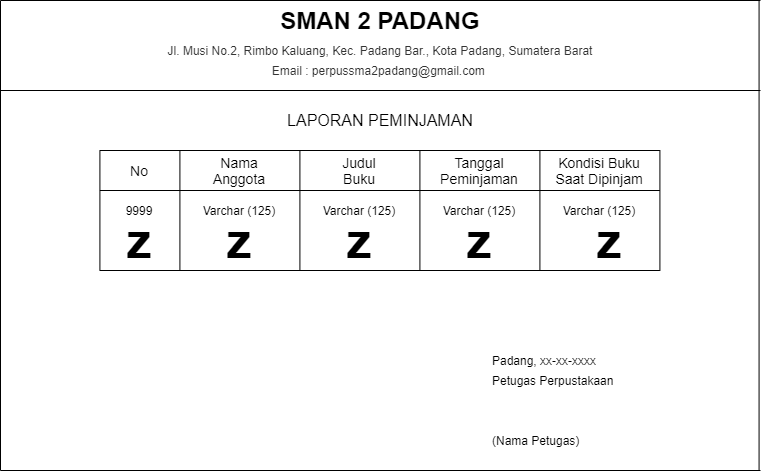

The diagram above was exported from draw.io. Its source (the exported page's mxGraphModel, read from the mxfile embedded in the PNG):
<mxGraphModel dx="904" dy="567" grid="1" gridSize="10" guides="1" tooltips="1" connect="1" arrows="1" fold="1" page="1" pageScale="1" pageWidth="827" pageHeight="1169" math="0" shadow="0">
  <root>
    <mxCell id="EoLYKGvzHzdH1n-_CZz_-0" />
    <mxCell id="EoLYKGvzHzdH1n-_CZz_-1" parent="EoLYKGvzHzdH1n-_CZz_-0" />
    <mxCell id="EoLYKGvzHzdH1n-_CZz_-2" value="" style="endArrow=none;html=1;" edge="1" parent="EoLYKGvzHzdH1n-_CZz_-1">
      <mxGeometry width="50" height="50" relative="1" as="geometry">
        <mxPoint x="139.41000000000008" y="279.9999999999999" as="sourcePoint" />
        <mxPoint x="139.41000000000008" y="159.99999999999977" as="targetPoint" />
      </mxGeometry>
    </mxCell>
    <mxCell id="EoLYKGvzHzdH1n-_CZz_-3" value="No" style="text;html=1;strokeColor=none;fillColor=none;align=center;verticalAlign=middle;whiteSpace=wrap;rounded=0;fontSize=14;" vertex="1" parent="EoLYKGvzHzdH1n-_CZz_-1">
      <mxGeometry x="159.41" y="170" width="40" height="20" as="geometry" />
    </mxCell>
    <mxCell id="EoLYKGvzHzdH1n-_CZz_-4" value="" style="endArrow=none;html=1;" edge="1" parent="EoLYKGvzHzdH1n-_CZz_-1">
      <mxGeometry width="50" height="50" relative="1" as="geometry">
        <mxPoint x="219.41000000000008" y="279.9999999999999" as="sourcePoint" />
        <mxPoint x="219.41000000000008" y="159.99999999999977" as="targetPoint" />
      </mxGeometry>
    </mxCell>
    <mxCell id="EoLYKGvzHzdH1n-_CZz_-5" value="" style="endArrow=none;html=1;" edge="1" parent="EoLYKGvzHzdH1n-_CZz_-1">
      <mxGeometry width="50" height="50" relative="1" as="geometry">
        <mxPoint x="339.40999999999985" y="279.9999999999999" as="sourcePoint" />
        <mxPoint x="339.40999999999985" y="159.99999999999977" as="targetPoint" />
      </mxGeometry>
    </mxCell>
    <mxCell id="EoLYKGvzHzdH1n-_CZz_-6" value="Nama Anggota" style="text;html=1;strokeColor=none;fillColor=none;align=center;verticalAlign=middle;whiteSpace=wrap;rounded=0;fontSize=14;" vertex="1" parent="EoLYKGvzHzdH1n-_CZz_-1">
      <mxGeometry x="259.40999999999997" y="170" width="40" height="20" as="geometry" />
    </mxCell>
    <mxCell id="EoLYKGvzHzdH1n-_CZz_-7" value="Judul Buku" style="text;html=1;strokeColor=none;fillColor=none;align=center;verticalAlign=middle;whiteSpace=wrap;rounded=0;fontSize=14;" vertex="1" parent="EoLYKGvzHzdH1n-_CZz_-1">
      <mxGeometry x="379.40999999999997" y="170" width="40" height="20" as="geometry" />
    </mxCell>
    <mxCell id="EoLYKGvzHzdH1n-_CZz_-8" value="Tanggal Peminjaman" style="text;html=1;strokeColor=none;fillColor=none;align=center;verticalAlign=middle;whiteSpace=wrap;rounded=0;fontSize=14;" vertex="1" parent="EoLYKGvzHzdH1n-_CZz_-1">
      <mxGeometry x="499.40999999999997" y="170" width="40" height="20" as="geometry" />
    </mxCell>
    <mxCell id="EoLYKGvzHzdH1n-_CZz_-9" value="" style="endArrow=none;html=1;" edge="1" parent="EoLYKGvzHzdH1n-_CZz_-1">
      <mxGeometry width="50" height="50" relative="1" as="geometry">
        <mxPoint x="459.40999999999985" y="279.9999999999999" as="sourcePoint" />
        <mxPoint x="459.40999999999985" y="159.99999999999977" as="targetPoint" />
      </mxGeometry>
    </mxCell>
    <mxCell id="EoLYKGvzHzdH1n-_CZz_-10" value="" style="endArrow=none;html=1;" edge="1" parent="EoLYKGvzHzdH1n-_CZz_-1">
      <mxGeometry width="50" height="50" relative="1" as="geometry">
        <mxPoint x="579.4099999999999" y="279.9999999999999" as="sourcePoint" />
        <mxPoint x="579.4099999999999" y="159.99999999999977" as="targetPoint" />
      </mxGeometry>
    </mxCell>
    <mxCell id="EoLYKGvzHzdH1n-_CZz_-11" value="" style="endArrow=none;html=1;fontSize=14;" edge="1" parent="EoLYKGvzHzdH1n-_CZz_-1">
      <mxGeometry width="50" height="50" relative="1" as="geometry">
        <mxPoint x="139.41000000000008" y="199.99999999999977" as="sourcePoint" />
        <mxPoint x="699.4099999999999" y="199.9999999999999" as="targetPoint" />
      </mxGeometry>
    </mxCell>
    <mxCell id="EoLYKGvzHzdH1n-_CZz_-12" value="" style="endArrow=none;html=1;fontSize=14;" edge="1" parent="EoLYKGvzHzdH1n-_CZz_-1">
      <mxGeometry width="50" height="50" relative="1" as="geometry">
        <mxPoint x="139.41000000000008" y="159.99999999999977" as="sourcePoint" />
        <mxPoint x="699.4099999999999" y="159.9999999999999" as="targetPoint" />
      </mxGeometry>
    </mxCell>
    <mxCell id="EoLYKGvzHzdH1n-_CZz_-13" value="" style="endArrow=none;html=1;fontSize=14;" edge="1" parent="EoLYKGvzHzdH1n-_CZz_-1">
      <mxGeometry width="50" height="50" relative="1" as="geometry">
        <mxPoint x="139.41000000000008" y="279.9999999999999" as="sourcePoint" />
        <mxPoint x="699.4099999999999" y="279.9999999999999" as="targetPoint" />
      </mxGeometry>
    </mxCell>
    <mxCell id="EoLYKGvzHzdH1n-_CZz_-14" value="&lt;font style=&quot;font-size: 16px&quot;&gt;LAPORAN PEMINJAMAN&lt;/font&gt;" style="text;html=1;strokeColor=none;fillColor=none;align=center;verticalAlign=middle;whiteSpace=wrap;rounded=0;fontSize=14;" vertex="1" parent="EoLYKGvzHzdH1n-_CZz_-1">
      <mxGeometry x="40" y="120" width="760" height="20" as="geometry" />
    </mxCell>
    <mxCell id="EoLYKGvzHzdH1n-_CZz_-15" value="&lt;font style=&quot;font-size: 50px&quot;&gt;&lt;b&gt;z&lt;/b&gt;&lt;/font&gt;" style="text;html=1;strokeColor=none;fillColor=none;align=center;verticalAlign=middle;whiteSpace=wrap;rounded=0;fontSize=14;" vertex="1" parent="EoLYKGvzHzdH1n-_CZz_-1">
      <mxGeometry x="159.41" y="240" width="40" height="20" as="geometry" />
    </mxCell>
    <mxCell id="EoLYKGvzHzdH1n-_CZz_-16" value="&lt;font style=&quot;font-size: 50px&quot;&gt;&lt;b&gt;z&lt;/b&gt;&lt;/font&gt;" style="text;html=1;strokeColor=none;fillColor=none;align=center;verticalAlign=middle;whiteSpace=wrap;rounded=0;fontSize=14;" vertex="1" parent="EoLYKGvzHzdH1n-_CZz_-1">
      <mxGeometry x="259.40999999999997" y="240" width="40" height="20" as="geometry" />
    </mxCell>
    <mxCell id="EoLYKGvzHzdH1n-_CZz_-17" value="&lt;font style=&quot;font-size: 50px&quot;&gt;&lt;b&gt;z&lt;/b&gt;&lt;/font&gt;" style="text;html=1;strokeColor=none;fillColor=none;align=center;verticalAlign=middle;whiteSpace=wrap;rounded=0;fontSize=14;" vertex="1" parent="EoLYKGvzHzdH1n-_CZz_-1">
      <mxGeometry x="379.40999999999997" y="240" width="40" height="20" as="geometry" />
    </mxCell>
    <mxCell id="EoLYKGvzHzdH1n-_CZz_-18" value="&lt;font style=&quot;font-size: 50px&quot;&gt;&lt;b&gt;z&lt;/b&gt;&lt;/font&gt;" style="text;html=1;strokeColor=none;fillColor=none;align=center;verticalAlign=middle;whiteSpace=wrap;rounded=0;fontSize=14;" vertex="1" parent="EoLYKGvzHzdH1n-_CZz_-1">
      <mxGeometry x="499.40999999999997" y="240" width="40" height="20" as="geometry" />
    </mxCell>
    <mxCell id="EoLYKGvzHzdH1n-_CZz_-19" value="" style="endArrow=none;html=1;" edge="1" parent="EoLYKGvzHzdH1n-_CZz_-1">
      <mxGeometry width="50" height="50" relative="1" as="geometry">
        <mxPoint x="40" y="480" as="sourcePoint" />
        <mxPoint x="40" y="10" as="targetPoint" />
      </mxGeometry>
    </mxCell>
    <mxCell id="EoLYKGvzHzdH1n-_CZz_-20" value="" style="endArrow=none;html=1;" edge="1" parent="EoLYKGvzHzdH1n-_CZz_-1">
      <mxGeometry width="50" height="50" relative="1" as="geometry">
        <mxPoint x="799.9999999999998" y="480" as="sourcePoint" />
        <mxPoint x="40" y="480" as="targetPoint" />
      </mxGeometry>
    </mxCell>
    <mxCell id="EoLYKGvzHzdH1n-_CZz_-21" value="" style="endArrow=none;html=1;" edge="1" parent="EoLYKGvzHzdH1n-_CZz_-1">
      <mxGeometry width="50" height="50" relative="1" as="geometry">
        <mxPoint x="799.9999999999998" y="10" as="sourcePoint" />
        <mxPoint x="40" y="10" as="targetPoint" />
      </mxGeometry>
    </mxCell>
    <mxCell id="EoLYKGvzHzdH1n-_CZz_-22" value="" style="endArrow=none;html=1;" edge="1" parent="EoLYKGvzHzdH1n-_CZz_-1">
      <mxGeometry width="50" height="50" relative="1" as="geometry">
        <mxPoint x="799.9999999999998" y="99.99999999999977" as="sourcePoint" />
        <mxPoint x="40" y="99.99999999999977" as="targetPoint" />
      </mxGeometry>
    </mxCell>
    <mxCell id="EoLYKGvzHzdH1n-_CZz_-23" value="9999" style="text;html=1;strokeColor=none;fillColor=none;align=center;verticalAlign=middle;whiteSpace=wrap;rounded=0;" vertex="1" parent="EoLYKGvzHzdH1n-_CZz_-1">
      <mxGeometry x="159.41" y="210" width="40" height="20" as="geometry" />
    </mxCell>
    <mxCell id="EoLYKGvzHzdH1n-_CZz_-24" value="Varchar (125)" style="text;html=1;strokeColor=none;fillColor=none;align=center;verticalAlign=middle;whiteSpace=wrap;rounded=0;" vertex="1" parent="EoLYKGvzHzdH1n-_CZz_-1">
      <mxGeometry x="229.41" y="210" width="100" height="20" as="geometry" />
    </mxCell>
    <mxCell id="EoLYKGvzHzdH1n-_CZz_-25" value="Kondisi Buku Saat Dipinjam" style="text;html=1;strokeColor=none;fillColor=none;align=center;verticalAlign=middle;whiteSpace=wrap;rounded=0;fontSize=14;" vertex="1" parent="EoLYKGvzHzdH1n-_CZz_-1">
      <mxGeometry x="589.41" y="170" width="100" height="20" as="geometry" />
    </mxCell>
    <mxCell id="EoLYKGvzHzdH1n-_CZz_-26" value="" style="endArrow=none;html=1;" edge="1" parent="EoLYKGvzHzdH1n-_CZz_-1">
      <mxGeometry width="50" height="50" relative="1" as="geometry">
        <mxPoint x="699.4099999999999" y="279.9999999999999" as="sourcePoint" />
        <mxPoint x="699.4099999999999" y="159.99999999999977" as="targetPoint" />
      </mxGeometry>
    </mxCell>
    <mxCell id="EoLYKGvzHzdH1n-_CZz_-27" value="&lt;font style=&quot;font-size: 50px&quot;&gt;&lt;b&gt;z&lt;/b&gt;&lt;/font&gt;" style="text;html=1;strokeColor=none;fillColor=none;align=center;verticalAlign=middle;whiteSpace=wrap;rounded=0;fontSize=14;" vertex="1" parent="EoLYKGvzHzdH1n-_CZz_-1">
      <mxGeometry x="629.41" y="240" width="40" height="20" as="geometry" />
    </mxCell>
    <mxCell id="EoLYKGvzHzdH1n-_CZz_-28" value="" style="endArrow=none;html=1;" edge="1" parent="EoLYKGvzHzdH1n-_CZz_-1">
      <mxGeometry width="50" height="50" relative="1" as="geometry">
        <mxPoint x="798.5700000000004" y="480" as="sourcePoint" />
        <mxPoint x="798.5700000000004" y="10" as="targetPoint" />
      </mxGeometry>
    </mxCell>
    <mxCell id="EoLYKGvzHzdH1n-_CZz_-30" value="&lt;font color=&quot;#333333&quot; face=&quot;Quicksand, sans-serif&quot;&gt;&lt;span style=&quot;font-weight: 400&quot;&gt;Jl. Musi No.2, Rimbo Kaluang, Kec. Padang Bar., Kota Padang, Sumatera Barat&lt;/span&gt;&lt;/font&gt;" style="text;html=1;strokeColor=none;fillColor=none;align=center;verticalAlign=middle;whiteSpace=wrap;rounded=0;fontStyle=1" vertex="1" parent="EoLYKGvzHzdH1n-_CZz_-1">
      <mxGeometry x="40" y="50" width="760" height="20" as="geometry" />
    </mxCell>
    <mxCell id="EoLYKGvzHzdH1n-_CZz_-31" value="&lt;span style=&quot;color: rgb(51 , 51 , 51) ; font-family: &amp;#34;quicksand&amp;#34; , sans-serif ; font-weight: 400 ; background-color: rgb(255 , 255 , 255)&quot;&gt;Email : perpussma2padang@gmail.com&amp;nbsp;&lt;/span&gt;" style="text;html=1;strokeColor=none;fillColor=none;align=center;verticalAlign=middle;whiteSpace=wrap;rounded=0;fontStyle=1" vertex="1" parent="EoLYKGvzHzdH1n-_CZz_-1">
      <mxGeometry x="40" y="70" width="760" height="20" as="geometry" />
    </mxCell>
    <mxCell id="EoLYKGvzHzdH1n-_CZz_-32" value="Padang, xx-xx-xxxx" style="text;html=1;strokeColor=none;fillColor=none;align=left;verticalAlign=middle;whiteSpace=wrap;rounded=0;" vertex="1" parent="EoLYKGvzHzdH1n-_CZz_-1">
      <mxGeometry x="530" y="360" width="220" height="20" as="geometry" />
    </mxCell>
    <mxCell id="EoLYKGvzHzdH1n-_CZz_-33" value="Petugas Perpustakaan" style="text;html=1;strokeColor=none;fillColor=none;align=left;verticalAlign=middle;whiteSpace=wrap;rounded=0;" vertex="1" parent="EoLYKGvzHzdH1n-_CZz_-1">
      <mxGeometry x="530" y="380" width="230" height="20" as="geometry" />
    </mxCell>
    <mxCell id="EoLYKGvzHzdH1n-_CZz_-34" value="(Nama Petugas)" style="text;html=1;strokeColor=none;fillColor=none;align=left;verticalAlign=middle;whiteSpace=wrap;rounded=0;" vertex="1" parent="EoLYKGvzHzdH1n-_CZz_-1">
      <mxGeometry x="530" y="440" width="220" height="20" as="geometry" />
    </mxCell>
    <mxCell id="EoLYKGvzHzdH1n-_CZz_-35" value="Varchar (125)" style="text;html=1;strokeColor=none;fillColor=none;align=center;verticalAlign=middle;whiteSpace=wrap;rounded=0;" vertex="1" parent="EoLYKGvzHzdH1n-_CZz_-1">
      <mxGeometry x="349.40999999999997" y="210" width="100" height="20" as="geometry" />
    </mxCell>
    <mxCell id="EoLYKGvzHzdH1n-_CZz_-36" value="Varchar (125)" style="text;html=1;strokeColor=none;fillColor=none;align=center;verticalAlign=middle;whiteSpace=wrap;rounded=0;" vertex="1" parent="EoLYKGvzHzdH1n-_CZz_-1">
      <mxGeometry x="469.40999999999997" y="210" width="100" height="20" as="geometry" />
    </mxCell>
    <mxCell id="EoLYKGvzHzdH1n-_CZz_-37" value="Varchar (125)" style="text;html=1;strokeColor=none;fillColor=none;align=center;verticalAlign=middle;whiteSpace=wrap;rounded=0;" vertex="1" parent="EoLYKGvzHzdH1n-_CZz_-1">
      <mxGeometry x="589.41" y="210" width="100" height="20" as="geometry" />
    </mxCell>
    <mxCell id="yMlvo3nFrm203c-SrWSN-0" value="&lt;font style=&quot;font-size: 24px&quot;&gt;SMAN 2 PADANG&lt;br&gt;&lt;/font&gt;" style="text;html=1;strokeColor=none;fillColor=none;align=center;verticalAlign=middle;whiteSpace=wrap;rounded=0;fontStyle=1" vertex="1" parent="EoLYKGvzHzdH1n-_CZz_-1">
      <mxGeometry x="40" y="20" width="760" height="20" as="geometry" />
    </mxCell>
  </root>
</mxGraphModel>